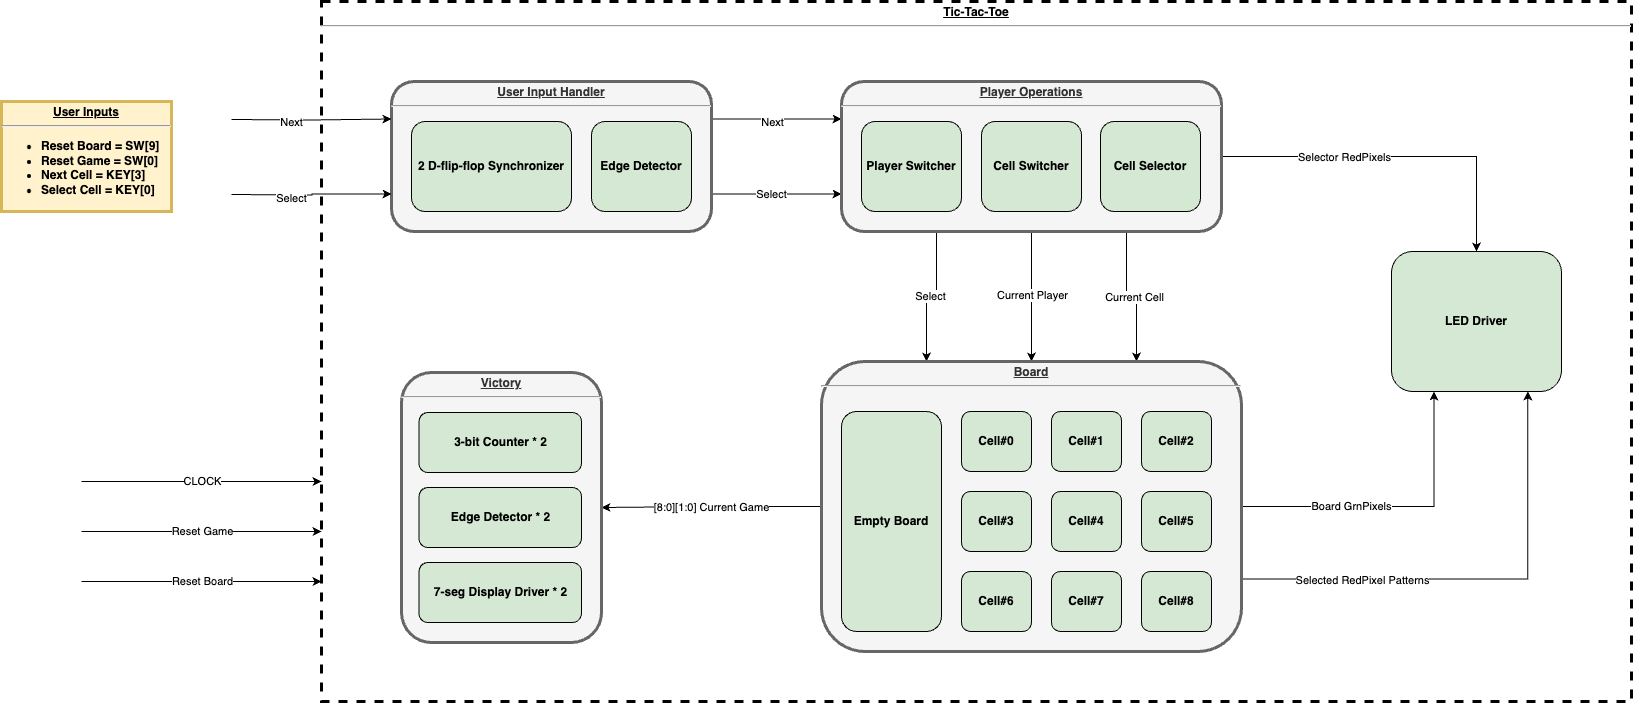

The diagram above was exported from draw.io. Its source (the exported page's mxGraphModel, read from the mxfile embedded in the PNG):
<mxGraphModel dx="1256" dy="882" grid="1" gridSize="10" guides="1" tooltips="1" connect="1" arrows="1" fold="1" page="1" pageScale="1" pageWidth="1169" pageHeight="827" background="none" math="0" shadow="0">
  <root>
    <mxCell id="0" />
    <mxCell id="1" parent="0" />
    <mxCell id="R4gVs_Sr-mnMMa7zUYS4-96" value="&lt;p style=&quot;margin: 0px; margin-top: 4px; text-align: center; text-decoration: underline;&quot;&gt;Tic-Tac-Toe&lt;/p&gt;&lt;hr&gt;&lt;p style=&quot;margin: 0px; margin-left: 8px;&quot;&gt;&lt;br&gt;&lt;/p&gt;" style="verticalAlign=middle;align=center;overflow=fill;fontSize=12;fontFamily=Helvetica;html=1;rounded=0;fontStyle=1;strokeWidth=3;dashed=1;strokeColor=#000000;movable=0;resizable=0;rotatable=0;deletable=0;editable=0;locked=1;connectable=0;" vertex="1" parent="1">
      <mxGeometry x="380" y="40" width="1310" height="700" as="geometry" />
    </mxCell>
    <mxCell id="R4gVs_Sr-mnMMa7zUYS4-138" style="edgeStyle=orthogonalEdgeStyle;rounded=0;orthogonalLoop=1;jettySize=auto;html=1;exitX=1;exitY=0.25;exitDx=0;exitDy=0;entryX=0;entryY=0.25;entryDx=0;entryDy=0;" edge="1" parent="1" source="10" target="R4gVs_Sr-mnMMa7zUYS4-101">
      <mxGeometry relative="1" as="geometry" />
    </mxCell>
    <mxCell id="R4gVs_Sr-mnMMa7zUYS4-140" value="Next" style="edgeLabel;html=1;align=center;verticalAlign=middle;resizable=0;points=[];" vertex="1" connectable="0" parent="R4gVs_Sr-mnMMa7zUYS4-138">
      <mxGeometry x="-0.2062" relative="1" as="geometry">
        <mxPoint x="9" y="3" as="offset" />
      </mxGeometry>
    </mxCell>
    <mxCell id="R4gVs_Sr-mnMMa7zUYS4-139" style="edgeStyle=orthogonalEdgeStyle;rounded=0;orthogonalLoop=1;jettySize=auto;html=1;exitX=1;exitY=0.75;exitDx=0;exitDy=0;entryX=0;entryY=0.75;entryDx=0;entryDy=0;" edge="1" parent="1" source="10" target="R4gVs_Sr-mnMMa7zUYS4-101">
      <mxGeometry relative="1" as="geometry" />
    </mxCell>
    <mxCell id="R4gVs_Sr-mnMMa7zUYS4-141" value="Select" style="edgeLabel;html=1;align=center;verticalAlign=middle;resizable=0;points=[];" vertex="1" connectable="0" parent="R4gVs_Sr-mnMMa7zUYS4-139">
      <mxGeometry x="-0.0708" relative="1" as="geometry">
        <mxPoint as="offset" />
      </mxGeometry>
    </mxCell>
    <mxCell id="10" value="&lt;p style=&quot;margin: 0px; margin-top: 4px; text-align: center; text-decoration: underline;&quot;&gt;User Input Handler&lt;/p&gt;&lt;hr&gt;&lt;p style=&quot;margin: 0px; margin-left: 8px;&quot;&gt;&lt;br&gt;&lt;/p&gt;" style="verticalAlign=middle;align=center;overflow=fill;fontSize=12;fontFamily=Helvetica;html=1;rounded=1;fontStyle=1;strokeWidth=3;fillColor=#f5f5f5;fontColor=#333333;strokeColor=#666666;" parent="1" vertex="1">
      <mxGeometry x="450" y="120" width="320" height="150" as="geometry" />
    </mxCell>
    <mxCell id="R4gVs_Sr-mnMMa7zUYS4-98" value="&lt;b&gt;2 D-flip-flop Synchronizer&lt;/b&gt;" style="rounded=1;whiteSpace=wrap;html=1;fillColor=#d5e8d4;strokeColor=#000000;" vertex="1" parent="1">
      <mxGeometry x="470" y="160" width="160" height="90" as="geometry" />
    </mxCell>
    <mxCell id="R4gVs_Sr-mnMMa7zUYS4-99" value="&lt;b&gt;Edge Detector&lt;/b&gt;" style="rounded=1;whiteSpace=wrap;html=1;fillColor=#d5e8d4;strokeColor=#000000;" vertex="1" parent="1">
      <mxGeometry x="650" y="160" width="100" height="90" as="geometry" />
    </mxCell>
    <mxCell id="R4gVs_Sr-mnMMa7zUYS4-100" value="&lt;p style=&quot;margin: 0px; margin-top: 4px; text-align: center; text-decoration: underline;&quot;&gt;User Inputs&lt;/p&gt;&lt;hr&gt;&lt;p style=&quot;margin: 0px; margin-left: 8px;&quot;&gt;&lt;/p&gt;&lt;ul&gt;&lt;li style=&quot;text-align: left;&quot;&gt;Reset Board = SW[9]&lt;/li&gt;&lt;li style=&quot;text-align: left;&quot;&gt;Reset Game = SW[0]&lt;/li&gt;&lt;li style=&quot;text-align: left;&quot;&gt;Next Cell = KEY[3]&lt;/li&gt;&lt;li style=&quot;text-align: left;&quot;&gt;Select Cell = KEY[0]&lt;/li&gt;&lt;/ul&gt;&lt;p&gt;&lt;/p&gt;" style="verticalAlign=middle;align=center;overflow=fill;fontSize=12;fontFamily=Helvetica;html=1;rounded=0;fontStyle=1;strokeWidth=3;fillColor=#fff2cc;strokeColor=#d6b656;" vertex="1" parent="1">
      <mxGeometry x="60" y="140" width="170" height="110" as="geometry" />
    </mxCell>
    <mxCell id="R4gVs_Sr-mnMMa7zUYS4-130" style="edgeStyle=orthogonalEdgeStyle;rounded=0;orthogonalLoop=1;jettySize=auto;html=1;exitX=1;exitY=0.5;exitDx=0;exitDy=0;entryX=0.5;entryY=0;entryDx=0;entryDy=0;" edge="1" parent="1" source="R4gVs_Sr-mnMMa7zUYS4-101" target="R4gVs_Sr-mnMMa7zUYS4-108">
      <mxGeometry relative="1" as="geometry" />
    </mxCell>
    <mxCell id="R4gVs_Sr-mnMMa7zUYS4-131" value="Selector RedPixels" style="edgeLabel;html=1;align=center;verticalAlign=middle;resizable=0;points=[];" vertex="1" connectable="0" parent="R4gVs_Sr-mnMMa7zUYS4-130">
      <mxGeometry x="-0.3012" y="-1" relative="1" as="geometry">
        <mxPoint as="offset" />
      </mxGeometry>
    </mxCell>
    <mxCell id="R4gVs_Sr-mnMMa7zUYS4-132" style="edgeStyle=orthogonalEdgeStyle;rounded=0;orthogonalLoop=1;jettySize=auto;html=1;exitX=0.5;exitY=1;exitDx=0;exitDy=0;entryX=0.5;entryY=0;entryDx=0;entryDy=0;" edge="1" parent="1" source="R4gVs_Sr-mnMMa7zUYS4-101" target="R4gVs_Sr-mnMMa7zUYS4-109">
      <mxGeometry relative="1" as="geometry" />
    </mxCell>
    <mxCell id="R4gVs_Sr-mnMMa7zUYS4-135" value="Current Player" style="edgeLabel;html=1;align=center;verticalAlign=middle;resizable=0;points=[];" vertex="1" connectable="0" parent="R4gVs_Sr-mnMMa7zUYS4-132">
      <mxGeometry x="-0.0154" y="1" relative="1" as="geometry">
        <mxPoint as="offset" />
      </mxGeometry>
    </mxCell>
    <mxCell id="R4gVs_Sr-mnMMa7zUYS4-133" style="edgeStyle=orthogonalEdgeStyle;rounded=0;orthogonalLoop=1;jettySize=auto;html=1;exitX=0.25;exitY=1;exitDx=0;exitDy=0;entryX=0.25;entryY=0;entryDx=0;entryDy=0;" edge="1" parent="1" source="R4gVs_Sr-mnMMa7zUYS4-101" target="R4gVs_Sr-mnMMa7zUYS4-109">
      <mxGeometry relative="1" as="geometry" />
    </mxCell>
    <mxCell id="R4gVs_Sr-mnMMa7zUYS4-137" value="Select" style="edgeLabel;html=1;align=center;verticalAlign=middle;resizable=0;points=[];" vertex="1" connectable="0" parent="R4gVs_Sr-mnMMa7zUYS4-133">
      <mxGeometry x="0.0183" relative="1" as="geometry">
        <mxPoint as="offset" />
      </mxGeometry>
    </mxCell>
    <mxCell id="R4gVs_Sr-mnMMa7zUYS4-134" style="edgeStyle=orthogonalEdgeStyle;rounded=0;orthogonalLoop=1;jettySize=auto;html=1;exitX=0.75;exitY=1;exitDx=0;exitDy=0;entryX=0.75;entryY=0;entryDx=0;entryDy=0;" edge="1" parent="1" source="R4gVs_Sr-mnMMa7zUYS4-101" target="R4gVs_Sr-mnMMa7zUYS4-109">
      <mxGeometry relative="1" as="geometry" />
    </mxCell>
    <mxCell id="R4gVs_Sr-mnMMa7zUYS4-136" value="Current Cell" style="edgeLabel;html=1;align=center;verticalAlign=middle;resizable=0;points=[];" vertex="1" connectable="0" parent="R4gVs_Sr-mnMMa7zUYS4-134">
      <mxGeometry x="0.04" y="-1" relative="1" as="geometry">
        <mxPoint as="offset" />
      </mxGeometry>
    </mxCell>
    <mxCell id="R4gVs_Sr-mnMMa7zUYS4-101" value="&lt;p style=&quot;margin: 0px; margin-top: 4px; text-align: center; text-decoration: underline;&quot;&gt;Player Operations&lt;/p&gt;&lt;hr&gt;&lt;p style=&quot;margin: 0px; margin-left: 8px;&quot;&gt;&lt;br&gt;&lt;/p&gt;" style="verticalAlign=middle;align=center;overflow=fill;fontSize=12;fontFamily=Helvetica;html=1;rounded=1;fontStyle=1;strokeWidth=3;fillColor=#f5f5f5;fontColor=#333333;strokeColor=#666666;" vertex="1" parent="1">
      <mxGeometry x="900" y="120" width="380" height="150" as="geometry" />
    </mxCell>
    <mxCell id="R4gVs_Sr-mnMMa7zUYS4-105" value="&lt;b&gt;Cell Selector&lt;/b&gt;" style="rounded=1;whiteSpace=wrap;html=1;fillColor=#d5e8d4;strokeColor=#000000;" vertex="1" parent="1">
      <mxGeometry x="1159" y="160" width="100" height="90" as="geometry" />
    </mxCell>
    <mxCell id="R4gVs_Sr-mnMMa7zUYS4-106" value="&lt;b&gt;Cell Switcher&lt;/b&gt;" style="rounded=1;whiteSpace=wrap;html=1;fillColor=#d5e8d4;strokeColor=#000000;" vertex="1" parent="1">
      <mxGeometry x="1040" y="160" width="100" height="90" as="geometry" />
    </mxCell>
    <mxCell id="R4gVs_Sr-mnMMa7zUYS4-107" value="&lt;b&gt;Player Switcher&lt;/b&gt;" style="rounded=1;whiteSpace=wrap;html=1;fillColor=#d5e8d4;strokeColor=#000000;" vertex="1" parent="1">
      <mxGeometry x="920" y="160" width="100" height="90" as="geometry" />
    </mxCell>
    <mxCell id="R4gVs_Sr-mnMMa7zUYS4-108" value="&lt;b&gt;LED Driver&lt;/b&gt;" style="rounded=1;whiteSpace=wrap;html=1;fillColor=#d5e8d4;strokeColor=#000000;" vertex="1" parent="1">
      <mxGeometry x="1450" y="290" width="170" height="140" as="geometry" />
    </mxCell>
    <mxCell id="R4gVs_Sr-mnMMa7zUYS4-126" style="edgeStyle=orthogonalEdgeStyle;rounded=0;orthogonalLoop=1;jettySize=auto;html=1;exitX=1;exitY=0.5;exitDx=0;exitDy=0;entryX=0.25;entryY=1;entryDx=0;entryDy=0;" edge="1" parent="1" source="R4gVs_Sr-mnMMa7zUYS4-109" target="R4gVs_Sr-mnMMa7zUYS4-108">
      <mxGeometry relative="1" as="geometry" />
    </mxCell>
    <mxCell id="R4gVs_Sr-mnMMa7zUYS4-127" value="Board GrnPixels" style="edgeLabel;html=1;align=center;verticalAlign=middle;resizable=0;points=[];" vertex="1" connectable="0" parent="R4gVs_Sr-mnMMa7zUYS4-126">
      <mxGeometry x="-0.0398" y="2" relative="1" as="geometry">
        <mxPoint x="-38" y="2" as="offset" />
      </mxGeometry>
    </mxCell>
    <mxCell id="R4gVs_Sr-mnMMa7zUYS4-128" style="edgeStyle=orthogonalEdgeStyle;rounded=0;orthogonalLoop=1;jettySize=auto;html=1;exitX=1;exitY=0.75;exitDx=0;exitDy=0;entryX=0.802;entryY=1;entryDx=0;entryDy=0;entryPerimeter=0;" edge="1" parent="1" source="R4gVs_Sr-mnMMa7zUYS4-109" target="R4gVs_Sr-mnMMa7zUYS4-108">
      <mxGeometry relative="1" as="geometry" />
    </mxCell>
    <mxCell id="R4gVs_Sr-mnMMa7zUYS4-129" value="Selected RedPixel Patterns" style="edgeLabel;html=1;align=center;verticalAlign=middle;resizable=0;points=[];" vertex="1" connectable="0" parent="R4gVs_Sr-mnMMa7zUYS4-128">
      <mxGeometry x="-0.48" y="-1" relative="1" as="geometry">
        <mxPoint x="-3" as="offset" />
      </mxGeometry>
    </mxCell>
    <mxCell id="R4gVs_Sr-mnMMa7zUYS4-152" style="edgeStyle=orthogonalEdgeStyle;rounded=0;orthogonalLoop=1;jettySize=auto;html=1;exitX=0;exitY=0.5;exitDx=0;exitDy=0;entryX=1;entryY=0.5;entryDx=0;entryDy=0;" edge="1" parent="1" source="R4gVs_Sr-mnMMa7zUYS4-109" target="R4gVs_Sr-mnMMa7zUYS4-120">
      <mxGeometry relative="1" as="geometry" />
    </mxCell>
    <mxCell id="R4gVs_Sr-mnMMa7zUYS4-153" value="[8:0][1:0] Current Game" style="edgeLabel;html=1;align=center;verticalAlign=middle;resizable=0;points=[];" vertex="1" connectable="0" parent="R4gVs_Sr-mnMMa7zUYS4-152">
      <mxGeometry x="0.3266" y="-1" relative="1" as="geometry">
        <mxPoint x="35" y="1" as="offset" />
      </mxGeometry>
    </mxCell>
    <mxCell id="R4gVs_Sr-mnMMa7zUYS4-109" value="&lt;p style=&quot;margin: 0px; margin-top: 4px; text-align: center; text-decoration: underline;&quot;&gt;Board&lt;/p&gt;&lt;hr&gt;&lt;p style=&quot;margin: 0px; margin-left: 8px;&quot;&gt;&lt;br&gt;&lt;/p&gt;" style="verticalAlign=middle;align=center;overflow=fill;fontSize=12;fontFamily=Helvetica;html=1;rounded=1;fontStyle=1;strokeWidth=3;fillColor=#f5f5f5;fontColor=#333333;strokeColor=#666666;" vertex="1" parent="1">
      <mxGeometry x="880" y="400" width="420" height="290" as="geometry" />
    </mxCell>
    <mxCell id="R4gVs_Sr-mnMMa7zUYS4-110" value="&lt;b&gt;Cell#0&lt;/b&gt;" style="rounded=1;whiteSpace=wrap;html=1;fillColor=#d5e8d4;strokeColor=#000000;" vertex="1" parent="1">
      <mxGeometry x="1020" y="450" width="70" height="60" as="geometry" />
    </mxCell>
    <mxCell id="R4gVs_Sr-mnMMa7zUYS4-111" value="&lt;b&gt;Empty Board&lt;/b&gt;" style="rounded=1;whiteSpace=wrap;html=1;fillColor=#d5e8d4;strokeColor=#000000;" vertex="1" parent="1">
      <mxGeometry x="900" y="450" width="100" height="220" as="geometry" />
    </mxCell>
    <mxCell id="R4gVs_Sr-mnMMa7zUYS4-112" value="&lt;b&gt;Cell#1&lt;/b&gt;" style="rounded=1;whiteSpace=wrap;html=1;fillColor=#d5e8d4;strokeColor=#000000;" vertex="1" parent="1">
      <mxGeometry x="1110" y="450" width="70" height="60" as="geometry" />
    </mxCell>
    <mxCell id="R4gVs_Sr-mnMMa7zUYS4-113" value="&lt;b&gt;Cell#2&lt;/b&gt;" style="rounded=1;whiteSpace=wrap;html=1;fillColor=#d5e8d4;strokeColor=#000000;" vertex="1" parent="1">
      <mxGeometry x="1200" y="450" width="70" height="60" as="geometry" />
    </mxCell>
    <mxCell id="R4gVs_Sr-mnMMa7zUYS4-114" value="&lt;b&gt;Cell#3&lt;/b&gt;" style="rounded=1;whiteSpace=wrap;html=1;fillColor=#d5e8d4;strokeColor=#000000;" vertex="1" parent="1">
      <mxGeometry x="1020" y="530" width="70" height="60" as="geometry" />
    </mxCell>
    <mxCell id="R4gVs_Sr-mnMMa7zUYS4-115" value="&lt;b&gt;Cell#4&lt;/b&gt;" style="rounded=1;whiteSpace=wrap;html=1;fillColor=#d5e8d4;strokeColor=#000000;" vertex="1" parent="1">
      <mxGeometry x="1110" y="530" width="70" height="60" as="geometry" />
    </mxCell>
    <mxCell id="R4gVs_Sr-mnMMa7zUYS4-116" value="&lt;b&gt;Cell#5&lt;/b&gt;" style="rounded=1;whiteSpace=wrap;html=1;fillColor=#d5e8d4;strokeColor=#000000;" vertex="1" parent="1">
      <mxGeometry x="1200" y="530" width="70" height="60" as="geometry" />
    </mxCell>
    <mxCell id="R4gVs_Sr-mnMMa7zUYS4-117" value="&lt;b&gt;Cell#6&lt;/b&gt;" style="rounded=1;whiteSpace=wrap;html=1;fillColor=#d5e8d4;strokeColor=#000000;" vertex="1" parent="1">
      <mxGeometry x="1020" y="610" width="70" height="60" as="geometry" />
    </mxCell>
    <mxCell id="R4gVs_Sr-mnMMa7zUYS4-118" value="&lt;b&gt;Cell#7&lt;/b&gt;" style="rounded=1;whiteSpace=wrap;html=1;fillColor=#d5e8d4;strokeColor=#000000;" vertex="1" parent="1">
      <mxGeometry x="1110" y="610" width="70" height="60" as="geometry" />
    </mxCell>
    <mxCell id="R4gVs_Sr-mnMMa7zUYS4-119" value="&lt;b&gt;Cell#8&lt;/b&gt;" style="rounded=1;whiteSpace=wrap;html=1;fillColor=#d5e8d4;strokeColor=#000000;" vertex="1" parent="1">
      <mxGeometry x="1200" y="610" width="70" height="60" as="geometry" />
    </mxCell>
    <mxCell id="R4gVs_Sr-mnMMa7zUYS4-120" value="&lt;p style=&quot;margin: 0px; margin-top: 4px; text-align: center; text-decoration: underline;&quot;&gt;Victory&lt;/p&gt;&lt;hr&gt;&lt;p style=&quot;margin: 0px; margin-left: 8px;&quot;&gt;&lt;br&gt;&lt;/p&gt;" style="verticalAlign=middle;align=center;overflow=fill;fontSize=12;fontFamily=Helvetica;html=1;rounded=1;fontStyle=1;strokeWidth=3;fillColor=#f5f5f5;fontColor=#333333;strokeColor=#666666;" vertex="1" parent="1">
      <mxGeometry x="460" y="411" width="200" height="270" as="geometry" />
    </mxCell>
    <mxCell id="R4gVs_Sr-mnMMa7zUYS4-121" value="&lt;b&gt;3-bit Counter * 2&lt;/b&gt;" style="rounded=1;whiteSpace=wrap;html=1;fillColor=#d5e8d4;strokeColor=#000000;" vertex="1" parent="1">
      <mxGeometry x="477.5" y="451" width="162.5" height="60" as="geometry" />
    </mxCell>
    <mxCell id="R4gVs_Sr-mnMMa7zUYS4-122" value="&lt;b&gt;Edge Detector * 2&lt;/b&gt;" style="rounded=1;whiteSpace=wrap;html=1;fillColor=#d5e8d4;strokeColor=#000000;" vertex="1" parent="1">
      <mxGeometry x="477.5" y="526" width="162.5" height="60" as="geometry" />
    </mxCell>
    <mxCell id="R4gVs_Sr-mnMMa7zUYS4-123" value="&lt;b&gt;7-seg Display Driver * 2&lt;/b&gt;" style="rounded=1;whiteSpace=wrap;html=1;fillColor=#d5e8d4;strokeColor=#000000;" vertex="1" parent="1">
      <mxGeometry x="477.5" y="601" width="162.5" height="60" as="geometry" />
    </mxCell>
    <mxCell id="R4gVs_Sr-mnMMa7zUYS4-142" style="edgeStyle=orthogonalEdgeStyle;rounded=0;orthogonalLoop=1;jettySize=auto;html=1;entryX=0;entryY=0.25;entryDx=0;entryDy=0;" edge="1" parent="1" target="10">
      <mxGeometry relative="1" as="geometry">
        <mxPoint x="290" y="158" as="sourcePoint" />
        <mxPoint x="420" y="168" as="targetPoint" />
      </mxGeometry>
    </mxCell>
    <mxCell id="R4gVs_Sr-mnMMa7zUYS4-143" value="Next" style="edgeLabel;html=1;align=center;verticalAlign=middle;resizable=0;points=[];" vertex="1" connectable="0" parent="R4gVs_Sr-mnMMa7zUYS4-142">
      <mxGeometry x="-0.2062" relative="1" as="geometry">
        <mxPoint x="-4" y="2" as="offset" />
      </mxGeometry>
    </mxCell>
    <mxCell id="R4gVs_Sr-mnMMa7zUYS4-144" style="edgeStyle=orthogonalEdgeStyle;rounded=0;orthogonalLoop=1;jettySize=auto;html=1;entryX=0;entryY=0.75;entryDx=0;entryDy=0;" edge="1" parent="1" target="10">
      <mxGeometry relative="1" as="geometry">
        <mxPoint x="290" y="233" as="sourcePoint" />
        <mxPoint x="450" y="240" as="targetPoint" />
      </mxGeometry>
    </mxCell>
    <mxCell id="R4gVs_Sr-mnMMa7zUYS4-145" value="Select" style="edgeLabel;html=1;align=center;verticalAlign=middle;resizable=0;points=[];" vertex="1" connectable="0" parent="R4gVs_Sr-mnMMa7zUYS4-144">
      <mxGeometry x="-0.2062" relative="1" as="geometry">
        <mxPoint x="-4" y="3" as="offset" />
      </mxGeometry>
    </mxCell>
    <mxCell id="R4gVs_Sr-mnMMa7zUYS4-146" value="" style="endArrow=classic;html=1;rounded=0;" edge="1" parent="1">
      <mxGeometry width="50" height="50" relative="1" as="geometry">
        <mxPoint x="140" y="520" as="sourcePoint" />
        <mxPoint x="380" y="520" as="targetPoint" />
      </mxGeometry>
    </mxCell>
    <mxCell id="R4gVs_Sr-mnMMa7zUYS4-147" value="CLOCK" style="edgeLabel;html=1;align=center;verticalAlign=middle;resizable=0;points=[];" vertex="1" connectable="0" parent="R4gVs_Sr-mnMMa7zUYS4-146">
      <mxGeometry x="0.1718" relative="1" as="geometry">
        <mxPoint x="-20" as="offset" />
      </mxGeometry>
    </mxCell>
    <mxCell id="R4gVs_Sr-mnMMa7zUYS4-148" value="" style="endArrow=classic;html=1;rounded=0;" edge="1" parent="1">
      <mxGeometry width="50" height="50" relative="1" as="geometry">
        <mxPoint x="140" y="570" as="sourcePoint" />
        <mxPoint x="380" y="570" as="targetPoint" />
      </mxGeometry>
    </mxCell>
    <mxCell id="R4gVs_Sr-mnMMa7zUYS4-149" value="Reset Game" style="edgeLabel;html=1;align=center;verticalAlign=middle;resizable=0;points=[];" vertex="1" connectable="0" parent="R4gVs_Sr-mnMMa7zUYS4-148">
      <mxGeometry x="0.1718" relative="1" as="geometry">
        <mxPoint x="-20" as="offset" />
      </mxGeometry>
    </mxCell>
    <mxCell id="R4gVs_Sr-mnMMa7zUYS4-150" value="" style="endArrow=classic;html=1;rounded=0;" edge="1" parent="1">
      <mxGeometry width="50" height="50" relative="1" as="geometry">
        <mxPoint x="140" y="620" as="sourcePoint" />
        <mxPoint x="380" y="620" as="targetPoint" />
      </mxGeometry>
    </mxCell>
    <mxCell id="R4gVs_Sr-mnMMa7zUYS4-151" value="Reset Board" style="edgeLabel;html=1;align=center;verticalAlign=middle;resizable=0;points=[];" vertex="1" connectable="0" parent="R4gVs_Sr-mnMMa7zUYS4-150">
      <mxGeometry x="0.1718" relative="1" as="geometry">
        <mxPoint x="-20" as="offset" />
      </mxGeometry>
    </mxCell>
  </root>
</mxGraphModel>